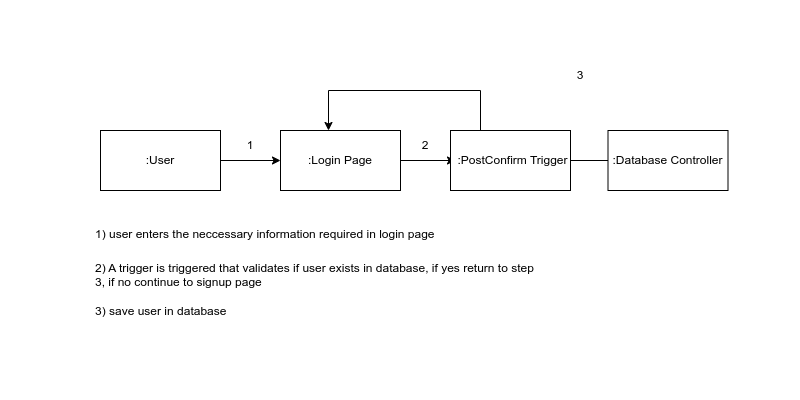

The diagram above was exported from draw.io. Its source (the exported page's mxGraphModel, read from the mxfile embedded in the PNG):
<mxGraphModel dx="806" dy="531" grid="1" gridSize="10" guides="1" tooltips="1" connect="1" arrows="1" fold="1" page="1" pageScale="1" pageWidth="100" pageHeight="100" math="0" shadow="0">
  <root>
    <mxCell id="0" />
    <mxCell id="1" parent="0" />
    <mxCell id="JsfHkJM3hoDwo2P9YSfB-14" style="edgeStyle=orthogonalEdgeStyle;rounded=0;orthogonalLoop=1;jettySize=auto;html=1;exitX=1;exitY=0.5;exitDx=0;exitDy=0;entryX=0;entryY=0.5;entryDx=0;entryDy=0;" edge="1" parent="1" source="JsfHkJM3hoDwo2P9YSfB-1" target="JsfHkJM3hoDwo2P9YSfB-2">
      <mxGeometry relative="1" as="geometry" />
    </mxCell>
    <mxCell id="JsfHkJM3hoDwo2P9YSfB-1" value="" style="rounded=0;whiteSpace=wrap;html=1;" vertex="1" parent="1">
      <mxGeometry x="100" y="130" width="120" height="60" as="geometry" />
    </mxCell>
    <mxCell id="JsfHkJM3hoDwo2P9YSfB-18" style="edgeStyle=orthogonalEdgeStyle;rounded=0;orthogonalLoop=1;jettySize=auto;html=1;exitX=1;exitY=0.5;exitDx=0;exitDy=0;entryX=0;entryY=0.5;entryDx=0;entryDy=0;" edge="1" parent="1" source="JsfHkJM3hoDwo2P9YSfB-2" target="JsfHkJM3hoDwo2P9YSfB-7">
      <mxGeometry relative="1" as="geometry" />
    </mxCell>
    <mxCell id="JsfHkJM3hoDwo2P9YSfB-2" value="" style="rounded=0;whiteSpace=wrap;html=1;" vertex="1" parent="1">
      <mxGeometry x="280" y="130" width="120" height="60" as="geometry" />
    </mxCell>
    <mxCell id="JsfHkJM3hoDwo2P9YSfB-20" style="edgeStyle=orthogonalEdgeStyle;rounded=0;orthogonalLoop=1;jettySize=auto;html=1;exitX=0.25;exitY=0;exitDx=0;exitDy=0;entryX=0.4;entryY=0;entryDx=0;entryDy=0;entryPerimeter=0;" edge="1" parent="1" source="JsfHkJM3hoDwo2P9YSfB-3" target="JsfHkJM3hoDwo2P9YSfB-2">
      <mxGeometry relative="1" as="geometry">
        <Array as="points">
          <mxPoint x="480" y="90" />
          <mxPoint x="328" y="90" />
        </Array>
      </mxGeometry>
    </mxCell>
    <mxCell id="JsfHkJM3hoDwo2P9YSfB-3" value="" style="rounded=0;whiteSpace=wrap;html=1;" vertex="1" parent="1">
      <mxGeometry x="450" y="130" width="120" height="60" as="geometry" />
    </mxCell>
    <mxCell id="JsfHkJM3hoDwo2P9YSfB-4" value=":User" style="text;html=1;strokeColor=none;fillColor=none;align=center;verticalAlign=middle;whiteSpace=wrap;rounded=0;" vertex="1" parent="1">
      <mxGeometry x="130" y="145" width="60" height="30" as="geometry" />
    </mxCell>
    <mxCell id="JsfHkJM3hoDwo2P9YSfB-6" value=":Login Page" style="text;html=1;strokeColor=none;fillColor=none;align=center;verticalAlign=middle;whiteSpace=wrap;rounded=0;" vertex="1" parent="1">
      <mxGeometry x="300" y="145" width="80" height="30" as="geometry" />
    </mxCell>
    <mxCell id="JsfHkJM3hoDwo2P9YSfB-21" style="edgeStyle=orthogonalEdgeStyle;rounded=0;orthogonalLoop=1;jettySize=auto;html=1;exitX=1;exitY=0.5;exitDx=0;exitDy=0;entryX=0.25;entryY=0;entryDx=0;entryDy=0;" edge="1" parent="1" source="JsfHkJM3hoDwo2P9YSfB-7" target="JsfHkJM3hoDwo2P9YSfB-12">
      <mxGeometry relative="1" as="geometry">
        <Array as="points">
          <mxPoint x="638" y="160" />
        </Array>
      </mxGeometry>
    </mxCell>
    <mxCell id="JsfHkJM3hoDwo2P9YSfB-7" value=":PostConfirm Trigger" style="text;html=1;strokeColor=none;fillColor=none;align=center;verticalAlign=middle;whiteSpace=wrap;rounded=0;" vertex="1" parent="1">
      <mxGeometry x="455" y="145" width="115" height="30" as="geometry" />
    </mxCell>
    <mxCell id="JsfHkJM3hoDwo2P9YSfB-12" value="" style="rounded=0;whiteSpace=wrap;html=1;" vertex="1" parent="1">
      <mxGeometry x="607.5" y="130" width="120" height="60" as="geometry" />
    </mxCell>
    <mxCell id="JsfHkJM3hoDwo2P9YSfB-13" value=":Database Controller" style="text;html=1;strokeColor=none;fillColor=none;align=center;verticalAlign=middle;whiteSpace=wrap;rounded=0;" vertex="1" parent="1">
      <mxGeometry x="600" y="145" width="135" height="30" as="geometry" />
    </mxCell>
    <mxCell id="JsfHkJM3hoDwo2P9YSfB-15" value="3" style="text;html=1;strokeColor=none;fillColor=none;align=center;verticalAlign=middle;whiteSpace=wrap;rounded=0;" vertex="1" parent="1">
      <mxGeometry x="550" y="60" width="60" height="30" as="geometry" />
    </mxCell>
    <mxCell id="JsfHkJM3hoDwo2P9YSfB-16" value="1" style="text;html=1;strokeColor=none;fillColor=none;align=center;verticalAlign=middle;whiteSpace=wrap;rounded=0;" vertex="1" parent="1">
      <mxGeometry x="220" y="130" width="60" height="30" as="geometry" />
    </mxCell>
    <mxCell id="JsfHkJM3hoDwo2P9YSfB-17" value="2" style="text;html=1;strokeColor=none;fillColor=none;align=center;verticalAlign=middle;whiteSpace=wrap;rounded=0;" vertex="1" parent="1">
      <mxGeometry x="395" y="130" width="60" height="30" as="geometry" />
    </mxCell>
    <mxCell id="JsfHkJM3hoDwo2P9YSfB-22" value="&lt;h1&gt;&lt;span style=&quot;font-size: 12px; font-weight: 400;&quot;&gt;1) user enters the neccessary information required in login page&lt;/span&gt;&lt;/h1&gt;&lt;div&gt;&lt;span style=&quot;font-size: 12px; font-weight: 400;&quot;&gt;2) A trigger is triggered that validates if user exists in database, if yes return to step 3, if no continue to signup page&lt;/span&gt;&lt;/div&gt;&lt;div&gt;&lt;span style=&quot;font-size: 12px; font-weight: 400;&quot;&gt;&lt;br&gt;&lt;/span&gt;&lt;/div&gt;&lt;div&gt;&lt;span style=&quot;font-size: 12px; font-weight: 400;&quot;&gt;3) save user in database&lt;/span&gt;&lt;/div&gt;" style="text;html=1;strokeColor=none;fillColor=none;spacing=5;spacingTop=-20;whiteSpace=wrap;overflow=hidden;rounded=0;" vertex="1" parent="1">
      <mxGeometry x="90" y="210" width="460" height="120" as="geometry" />
    </mxCell>
  </root>
</mxGraphModel>